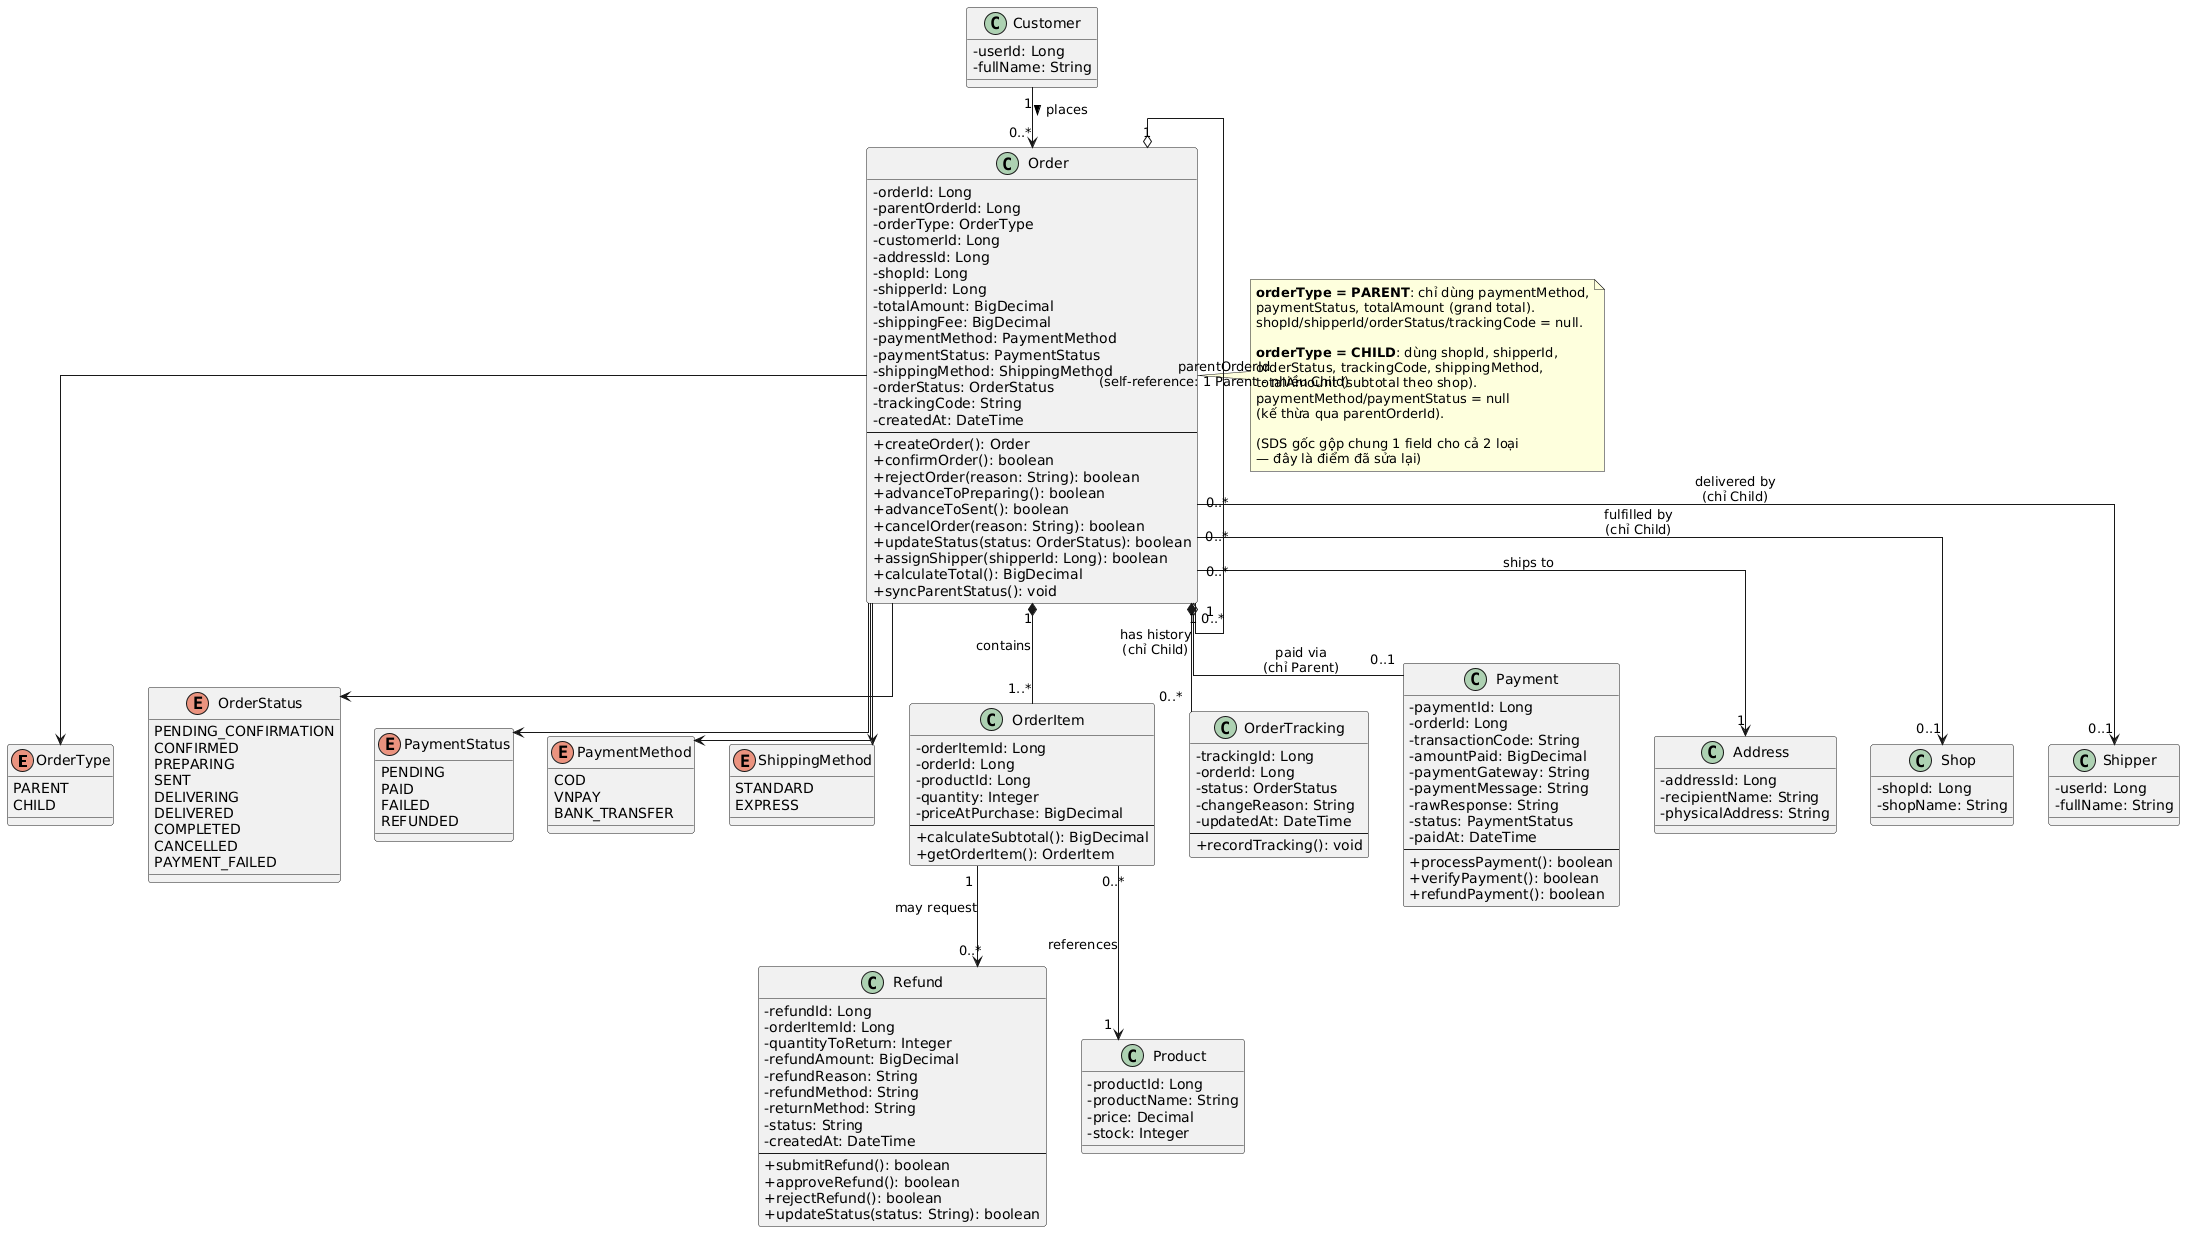

The diagram above was rendered by PlantUML. Its source (embedded in the PNG):
@startuml
skinparam classAttributeIconSize 0
skinparam linetype ortho

' ====== ENUM (mới bổ sung — SDS gốc dùng String tự do, dễ sai chính tả khi code) ======
enum OrderType {
  PARENT
  CHILD
}

enum OrderStatus {
  PENDING_CONFIRMATION
  CONFIRMED
  PREPARING
  SENT
  DELIVERING
  DELIVERED
  COMPLETED
  CANCELLED
  PAYMENT_FAILED
}

enum PaymentStatus {
  PENDING
  PAID
  FAILED
  REFUNDED
}

enum PaymentMethod {
  COD
  VNPAY
  BANK_TRANSFER
}

enum ShippingMethod {
  STANDARD
  EXPRESS
}

' ====== CORE ENTITY ======
class Order {
  -orderId: Long
  -parentOrderId: Long
  -orderType: OrderType
  -customerId: Long
  -addressId: Long
  -shopId: Long
  -shipperId: Long
  -totalAmount: BigDecimal
  -shippingFee: BigDecimal
  -paymentMethod: PaymentMethod
  -paymentStatus: PaymentStatus
  -shippingMethod: ShippingMethod
  -orderStatus: OrderStatus
  -trackingCode: String
  -createdAt: DateTime
  --
  +createOrder(): Order
  +confirmOrder(): boolean
  +rejectOrder(reason: String): boolean
  +advanceToPreparing(): boolean
  +advanceToSent(): boolean
  +cancelOrder(reason: String): boolean
  +updateStatus(status: OrderStatus): boolean
  +assignShipper(shipperId: Long): boolean
  +calculateTotal(): BigDecimal
  +syncParentStatus(): void
}

note right of Order
  <b>orderType = PARENT</b>: chỉ dùng paymentMethod,
  paymentStatus, totalAmount (grand total).
  shopId/shipperId/orderStatus/trackingCode = null.

  <b>orderType = CHILD</b>: dùng shopId, shipperId,
  orderStatus, trackingCode, shippingMethod,
  totalAmount (subtotal theo shop).
  paymentMethod/paymentStatus = null
  (kế thừa qua parentOrderId).

  (SDS gốc gộp chung 1 field cho cả 2 loại
  — đây là điểm đã sửa lại)
end note

class OrderItem {
  -orderItemId: Long
  -orderId: Long
  -productId: Long
  -quantity: Integer
  -priceAtPurchase: BigDecimal
  --
  +calculateSubtotal(): BigDecimal
  +getOrderItem(): OrderItem
}

class OrderTracking {
  -trackingId: Long
  -orderId: Long
  -status: OrderStatus
  -changeReason: String
  -updatedAt: DateTime
  --
  +recordTracking(): void
}

class Payment {
  -paymentId: Long
  -orderId: Long
  -transactionCode: String
  -amountPaid: BigDecimal
  -paymentGateway: String
  -paymentMessage: String
  -rawResponse: String
  -status: PaymentStatus
  -paidAt: DateTime
  --
  +processPayment(): boolean
  +verifyPayment(): boolean
  +refundPayment(): boolean
}

class Refund {
  -refundId: Long
  -orderItemId: Long
  -quantityToReturn: Integer
  -refundAmount: BigDecimal
  -refundReason: String
  -refundMethod: String
  -returnMethod: String
  -status: String
  -createdAt: DateTime
  --
  +submitRefund(): boolean
  +approveRefund(): boolean
  +rejectRefund(): boolean
  +updateStatus(status: String): boolean
}

' ====== SUPPORTING ENTITY (rút gọn, tham chiếu từ module khác) ======
class Customer {
  -userId: Long
  -fullName: String
}

class Product {
  -productId: Long
  -productName: String
  -price: Decimal
  -stock: Integer
}

class Address {
  -addressId: Long
  -recipientName: String
  -physicalAddress: String
}

class Shop {
  -shopId: Long
  -shopName: String
}

class Shipper {
  -userId: Long
  -fullName: String
}

' ====== RELATIONSHIPS ======
Customer "1" --> "0..*" Order : places >
Order "1" o-- "0..*" Order : parentOrderId\n(self-reference: 1 Parent - nhiều Child)
Order "1" *-- "1..*" OrderItem : contains
OrderItem "0..*" --> "1" Product : references
Order "0..*" --> "1" Address : ships to
Order "0..*" --> "0..1" Shop : fulfilled by\n(chỉ Child)
Order "0..*" --> "0..1" Shipper : delivered by\n(chỉ Child)
Order "1" *-- "0..*" OrderTracking : has history\n(chỉ Child)
Order "1" o-- "0..1" Payment : paid via\n(chỉ Parent)
OrderItem "1" --> "0..*" Refund : may request

Order --> OrderStatus
Order --> OrderType
Order --> PaymentStatus
Order --> PaymentMethod
Order --> ShippingMethod
@enduml